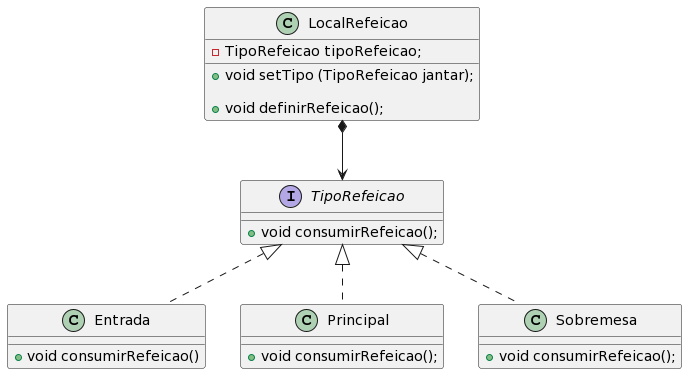

The diagram above was rendered by PlantUML. Its source (embedded in the PNG):
@startuml
class Entrada implements TipoRefeicao{
    
    + void consumirRefeicao()
}

class LocalRefeicao {
    - TipoRefeicao tipoRefeicao;
   	+ void setTipo (TipoRefeicao jantar);
	
	  + void definirRefeicao();
}

class Principal implements TipoRefeicao{
    
    + void consumirRefeicao();
}

class Sobremesa implements TipoRefeicao{
    
    + void consumirRefeicao();
}

interface TipoRefeicao {
    + void consumirRefeicao();
}

LocalRefeicao *--> TipoRefeicao
@enduml